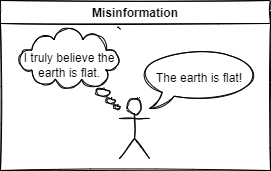

The diagram above was exported from draw.io. Its source (the exported page's mxGraphModel, read from the mxfile embedded in the PNG):
<mxGraphModel dx="1422" dy="865" grid="1" gridSize="10" guides="1" tooltips="1" connect="1" arrows="1" fold="1" page="1" pageScale="1" pageWidth="850" pageHeight="1100" math="0" shadow="0">
  <root>
    <mxCell id="0" />
    <mxCell id="1" parent="0" />
    <mxCell id="26z5UPNuFiL0S-IrwxvE-3" value="Misinformation" style="swimlane;sketch=1;expand=0;collapsible=0;" vertex="1" parent="1">
      <mxGeometry x="170" y="110" width="270" height="170" as="geometry" />
    </mxCell>
    <mxCell id="26z5UPNuFiL0S-IrwxvE-4" value="The earth is flat!" style="whiteSpace=wrap;html=1;shape=mxgraph.basic.oval_callout;sketch=1;" vertex="1" parent="26z5UPNuFiL0S-IrwxvE-3">
      <mxGeometry x="139" y="48" width="120" height="60" as="geometry" />
    </mxCell>
    <mxCell id="26z5UPNuFiL0S-IrwxvE-1" value="" style="shape=umlActor;verticalLabelPosition=bottom;verticalAlign=top;html=1;outlineConnect=0;sketch=1;" vertex="1" parent="26z5UPNuFiL0S-IrwxvE-3">
      <mxGeometry x="119" y="98" width="30" height="60" as="geometry" />
    </mxCell>
    <mxCell id="26z5UPNuFiL0S-IrwxvE-2" value="I truly believe the earth is flat." style="whiteSpace=wrap;html=1;shape=mxgraph.basic.cloud_callout;sketch=1;verticalAlign=middle;spacingBottom=7;direction=east;flipH=1;" vertex="1" parent="26z5UPNuFiL0S-IrwxvE-3">
      <mxGeometry x="19" y="28" width="100" height="80" as="geometry" />
    </mxCell>
  </root>
</mxGraphModel>